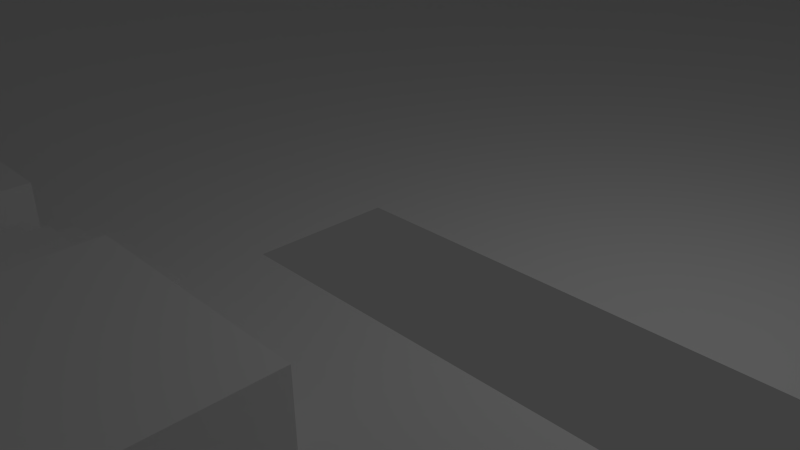 # Source: CourtYard.blend  (saved by Blender 2.69.0; exported with 4.5.12 LTS)
import bpy
from mathutils import Matrix  # noqa: F401  (used for matrix-valued properties, if any)

bpy.ops.wm.read_factory_settings(use_empty=True)
scene = bpy.context.scene
scene.name = 'Scene'

# ---- collections
col_collection_1 = bpy.data.collections.new('Collection 1'); scene.collection.children.link(col_collection_1)

# ---- materials (node trees are filled in below, after node groups)
mat_default_diffuse = bpy.data.materials.new('Default-Diffuse')
mat_default_diffuse.alpha_threshold = 0.0
mat_default_diffuse.use_transparent_shadow = False
mat_default_diffuse.roughness = 0.5
mat_default_diffuse.line_color = (0.0, 0.0, 0.0, 1.0)

# ---- material node trees

# ---- world
world_world = bpy.data.worlds.new('World'); scene.world = world_world
world_world.color = (0.05088, 0.05088, 0.05088)
world_world.use_sun_shadow = False
world_world.sun_shadow_jitter_overblur = 0.0
world_world.cycles.sampling_method = 'MANUAL'
world_world.cycles.sample_map_resolution = 256

# ---- cameras
cam_camera = bpy.data.cameras.new('Camera')
cam_camera.clip_end = 100.0
cam_camera.lens = 35.0
cam_camera.sensor_width = 32.0
cam_camera.sensor_height = 18.0
cam_camera.ortho_scale = 7.314
cam_camera.dof.focus_distance = 0.0
cam_camera.dof.aperture_fstop = 128.0

# ---- lights
light_lamp = bpy.data.lights.new('Lamp', 'POINT')
light_lamp.transmission_factor = 0.0
light_lamp.cutoff_distance = 30.0
light_lamp.energy = 100.0
light_lamp.shadow_buffer_clip_start = 1.001
light_lamp.shadow_soft_size = 0.1
light_lamp.shadow_maximum_resolution = 0.006
light_lamp.use_absolute_resolution = True
light_lamp.cycles.use_multiple_importance_sampling = False

# ---- meshes
me_default_003 = bpy.data.meshes.new('default.003')
me_default_003.from_pydata([(1.0, 0.0, 3.025), (-2.371, 3.258e-07, 7.025), (-2.371, 0.0, 3.025), (-11.0, 0.0, 3.025), (-11.0, 0.0, 7.025), (-9.214, 0.0, -0.9751), (1.0, 0.0, -2.975), (1.0, 0.0, -0.9751), (-9.214, 0.0, 3.025), (-9.214, 0.0, 1.025), (-11.0, 0.0, -2.975), (-9.214, 0.0, -2.975), (-11.0, 3.91e-06, 31.02), (-21.08, 3.91e-06, 31.02), (-21.08, 6.0, 31.02), (-11.0, 6.0, 31.02), (-21.08, 4.547e-13, -2.975), (-21.08, 6.0, -2.975), (-21.08, 6.0, -19.91), (-21.08, -8.033e-07, -19.91), (1.0, 0.0, 1.025), (1.0, -8.033e-07, -19.91), (1.0, 6.0, -19.91)], [], [(7, 6, 11, 5), (3, 8, 9, 5, 11, 10), (3, 4, 1, 2), (17, 16, 19, 18), (4, 3, 10, 16, 13, 12), (15, 12, 13, 14), (14, 13, 16, 17), (9, 8, 0, 20), (19, 16, 6, 21), (18, 19, 21, 22)])
_uv = me_default_003.uv_layers.new(name='UVMap')
_uv.uv.foreach_set('vector', [0.0, 0.0, 0.0, 0.0, 0.0, 0.0, 0.0, 0.0, 0.0, 0.0, 0.0, 0.0, 0.0, 0.0, 0.0, 0.0, 0.0, 0.0, 0.0, 0.0, 0.0, 0.0, 0.0, 0.0, 0.0, 0.0, 0.0, 0.0, 0.0, 0.0, 0.0, 0.0, 0.0, 0.0, 0.0, 0.0, 0.0, 0.0, 0.0, 0.0, 0.0, 0.0, 0.0, 0.0, 0.0, 0.0, 0.0, 0.0, 0.0, 0.0, 0.0, 0.0, 0.0, 0.0, 0.0, 0.0, 0.0, 0.0, 0.0, 0.0, 0.0, 0.0, 0.0, 0.0, 0.0, 0.0, 0.0, 0.0, 0.0, 0.0, 0.0, 0.0, 0.0, 0.0, 0.0, 0.0, 0.0, 0.0, 0.0, 0.0, 0.0, 0.0, 0.0, 0.0, 0.0, 0.0, 0.0, 0.0])
me_default_003.materials.append(mat_default_diffuse)
me_default_003.use_remesh_preserve_volume = False
me_default_003.use_remesh_preserve_attributes = False
me_default_003.use_mirror_vertex_groups = False
me_default_003.update()
me_default = bpy.data.meshes.new('default')
me_default.from_pydata([(45.0, 3.0, 17.02), (45.0, 7.0, 17.02), (37.0, 3.0, 19.02), (43.13, 3.0, 18.87), (37.0, 3.0, 17.02), (37.0, 7.0, 15.02), (37.0, 7.0, 17.02), (37.0, 3.0, 5.025), (37.0, 3.0, 15.02), (39.0, 3.0, 15.02), (37.0, 3.0, 3.025), (29.0, 3.0, -0.9751), (25.0, 3.0, -15.74), (25.0, 0.0, 3.025), (25.0, -1.254e-07, -15.74), (25.0, 3.0, 3.025), (39.0, 1.0, 3.025), (29.0, 7.0, -15.74), (29.0, 7.0, -0.9751), (45.0, 7.0, -0.9751), (45.0, 3.0, 3.025), (45.0, 3.0, 15.02), (45.0, 3.0, 5.025), (45.0, 3.0, -0.9751), (45.0, 7.0, 5.025), (45.0, 7.0, 9.025), (45.0, 3.0, 9.025), (45.0, 7.0, 15.02), (3.0, 1.0, 3.025), (3.0, 1.0, 5.025), (35.25, 1.25, 3.025), (37.0, 1.0, 3.025), (37.0, 1.0, 5.025), (31.0, 1.0, 27.02), (19.0, 0.0, 3.025), (1.0, 1.0, 3.025), (1.0, 0.0, 3.025), (-2.371, 1.0, 3.025), (-2.371, 3.258e-07, 7.025), (-2.371, 1.0, 7.025), (-2.371, 0.0, 3.025), (21.0, 1.0, 3.025), (19.0, 1.0, 5.025), (19.0, 1.0, 3.025), (25.0, 1.0, 5.025), (-11.0, 0.0, 7.025), (30.69, 3.189, 20.72), (19.0, 1.0, 7.025), (25.0, 3.0, 21.02), (25.0, 1.0, 21.02), (27.0, 1.0, 21.02), (27.0, 3.0, 21.02), (27.0, 3.0, 27.02), (31.0, 3.0, 27.02), (31.0, 1.0, 7.025), (31.0, 1.0, 21.02), (35.0, 1.0, 3.025), (31.0, 1.0, 5.025), (33.0, 1.0, 3.025), (37.0, 3.0, 21.02), (25.0, 1.0, 9.025), (25.0, 3.0, 9.025), (27.0, 1.0, 27.02), (37.0, 1.0, 7.025), (1.0, 0.0, -2.975), (1.0, 0.0, -0.9751), (25.0, 1.0, 3.025), (31.0, 1.0, 31.02), (31.0, 3.0, 31.02), (37.0, 1.0, 31.02), (37.0, 3.0, 31.02), (1.0, 0.125, 2.575), (1.0, 0.125, 2.225), (3.0, 0.125, 2.225), (3.0, 0.125, 2.575), (3.0, 0.0, 3.025), (3.0, 0.25, 2.575), (3.0, 0.5, 3.625), (3.0, 0.75, 4.325), (3.0, 0.875, 4.325), (1.0, 0.25, 2.575), (1.0, 0.25, 2.925), (1.0, 0.375, 3.275), (1.0, 0.375, 2.925), (1.0, 0.5, 3.625), (1.0, 0.5, 3.275), (1.0, 0.75, 3.975), (1.0, 0.875, 4.675), (1.0, 0.875, 4.325), (3.0, 0.375, 3.275), (3.0, 0.25, 2.925), (3.0, 0.375, 2.925), (3.0, 0.5, 3.275), (1.0, 0.625, 3.975), (1.0, 0.625, 3.625), (3.0, 0.625, 3.975), (3.0, 0.75, 3.975), (3.0, 0.625, 3.625), (3.0, 0.875, 4.675), (3.0, 1.0, 4.675), (1.0, 0.75, 4.325), (1.0, 1.0, 5.025), (1.0, 1.0, 4.675), (37.0, 1.125, 19.12), (37.25, 1.125, 19.12), (37.0, 1.0, 19.12), (37.25, 1.25, 19.12), (37.5, 1.375, 19.12), (37.75, 1.375, 19.12), (38.0, 1.5, 19.12), (38.25, 1.625, 19.12), (38.5, 1.875, 19.12), (39.0, 2.0, 19.12), (37.25, 1.125, 20.92), (37.5, 1.25, 20.92), (37.0, 1.0, 20.92), (37.0, 1.125, 20.92), (38.25, 1.625, 20.92), (38.25, 1.75, 20.92), (38.75, 2.0, 20.92), (37.25, 1.25, 20.92), (37.5, 1.375, 20.92), (37.75, 1.5, 19.12), (37.75, 1.375, 20.92), (37.5, 1.25, 19.12), (38.0, 1.5, 20.92), (37.75, 1.5, 20.92), (38.0, 1.625, 20.92), (38.25, 1.75, 19.12), (38.0, 1.625, 19.12), (38.5, 1.75, 20.92), (38.5, 1.75, 19.12), (38.75, 1.875, 19.12), (38.75, 2.0, 19.12), (38.75, 1.875, 20.92), (38.5, 1.875, 20.92), (39.0, 2.0, 20.92), (39.0, 2.125, 19.12), (39.0, 2.125, 20.92), (39.5, 2.25, 19.12), (39.75, 2.375, 19.12), (39.75, 2.5, 19.12), (40.0, 2.5, 19.12), (40.0, 2.625, 19.12), (40.5, 2.75, 19.12), (41.0, 3.0, 19.12), (39.25, 2.125, 19.12), (39.25, 2.25, 19.12), (39.5, 2.25, 20.92), (39.25, 2.125, 20.92), (39.75, 2.375, 20.92), (39.5, 2.375, 20.92), (40.25, 2.75, 20.92), (40.75, 2.875, 20.92), (39.25, 2.25, 20.92), (39.5, 2.375, 19.12), (39.75, 2.5, 20.92), (40.25, 2.625, 19.12), (40.25, 2.75, 19.12), (40.25, 2.625, 20.92), (40.0, 2.625, 20.92), (40.0, 2.5, 20.92), (40.5, 2.875, 19.12), (40.5, 2.875, 20.92), (40.75, 2.875, 19.12), (40.5, 2.75, 20.92), (41.0, 3.0, 20.92), (39.0, 3.0, 5.025), (39.0, 3.0, 3.025), (43.28, 3.0, 19.02), (3.0, -1.32e-07, 2.215), (1.0, -1.32e-07, 2.215), (3.0, 0.0, 5.025), (1.0, 0.0, 5.025), (21.0, 1.0, 5.025), (19.0, 0.125, 2.575), (19.0, 0.125, 2.225), (21.0, 0.125, 2.225), (21.0, 0.125, 2.575), (21.0, 0.0, 3.025), (21.0, 0.25, 2.575), (21.0, 0.5, 3.625), (21.0, 0.75, 4.325), (21.0, 0.875, 4.325), (19.0, 0.25, 2.575), (19.0, 0.25, 2.925), (19.0, 0.375, 3.275), (19.0, 0.375, 2.925), (19.0, 0.5, 3.625), (19.0, 0.5, 3.275), (19.0, 0.75, 3.975), (19.0, 0.875, 4.675), (19.0, 0.875, 4.325), (21.0, 0.375, 3.275), (21.0, 0.25, 2.925), (21.0, 0.375, 2.925), (21.0, 0.5, 3.275), (19.0, 0.625, 3.975), (19.0, 0.625, 3.625), (21.0, 0.625, 3.975), (21.0, 0.75, 3.975), (21.0, 0.625, 3.625), (21.0, 0.875, 4.675), (21.0, 1.0, 4.675), (19.0, 0.75, 4.325), (19.0, 1.0, 4.675), (21.0, -1.32e-07, 2.215), (19.0, -1.32e-07, 2.215), (21.0, 0.0, 5.025), (19.0, 0.0, 5.025), (31.0, 3.0, 9.024), (30.69, 3.189, 9.333), (31.0, 1.0, 9.024), (24.83, 1.0, 6.936), (24.94, 1.0, 6.825), (24.94, 1.3, 6.825), (24.83, 1.3, 6.936), (31.08, 1.0, 6.825), (31.2, 1.0, 6.936), (31.2, 1.3, 6.936), (31.08, 1.3, 6.825), (31.2, 1.0, 8.913), (31.08, 1.0, 9.024), (24.83, 1.3, 8.914), (24.94, 1.3, 9.025), (24.94, 1.0, 9.025), (24.83, 1.0, 8.914), (31.08, 1.3, 9.024), (31.2, 1.3, 8.913), (30.69, 3.189, 26.72), (27.31, 3.189, 20.72), (25.31, 3.189, 20.72), (25.31, 3.189, 9.334), (31.0, 3.0, 20.72), (27.31, 3.189, 26.72), (24.9, 1.365, 6.964), (24.97, 1.365, 6.892), (31.06, 1.365, 6.892), (31.13, 1.365, 6.964), (24.97, 1.365, 8.958), (24.9, 1.365, 8.886), (31.13, 1.365, 8.886), (31.06, 1.365, 8.958), (37.0, 1.0, 19.02), (37.0, 1.0, 21.02), (41.0, 3.0, 21.02), (43.28, 3.0, 21.02), (41.0, 3.0, 19.02), (40.75, 3.0, 21.02), (40.75, 3.0, 19.02), (36.73, 0.992, 19.12), (36.73, 0.992, 21.02), (36.73, 0.992, 19.02), (40.75, 3.0, 19.12), (40.75, 3.0, 20.92), (36.73, 0.992, 20.92), (40.76, 2.827, 19.13), (40.76, 2.827, 20.93), (36.74, 0.8194, 19.13), (36.74, 0.8194, 20.93), (43.28, 1.0, 19.02), (43.13, 3.0, 16.49), (37.15, 3.0, 16.49), (37.15, 3.0, 18.87), (43.13, 3.594, 18.87), (43.13, 3.594, 16.49), (37.15, 3.594, 16.49), (37.15, 3.594, 18.87), (43.04, 3.594, 18.79), (43.04, 3.594, 16.57), (37.24, 3.594, 16.57), (37.24, 3.594, 18.79), (43.04, 3.282, 18.79), (43.04, 3.282, 16.57), (37.24, 3.282, 16.57), (37.24, 3.282, 18.79), (43.28, 1.0, 21.02), (37.2, 3.0, 24.04), (43.08, 3.0, 24.04), (37.2, 3.0, 21.23), (43.08, 3.0, 21.23), (43.28, 3.0, 24.24), (37.2, 3.594, 24.04), (43.08, 3.594, 24.04), (37.2, 3.594, 21.23), (43.08, 3.594, 21.23), (37.3, 3.594, 23.94), (42.98, 3.594, 23.94), (42.98, 3.594, 21.33), (37.3, 3.594, 21.33), (37.3, 3.282, 23.94), (42.98, 3.282, 23.94), (42.98, 3.282, 21.33), (37.3, 3.282, 21.33), (43.28, 3.0, 16.49), (45.0, 7.0, 24.24), (45.0, 3.0, 21.02), (45.0, 3.0, 19.02), (45.0, 3.0, 24.24), (45.0, 3.0, 16.49), (37.0, 3.0, 24.24), (37.0, 7.0, 24.24), (37.0, 7.0, 31.02), (31.0, 7.0, 31.02), (31.0, 7.0, 27.02), (27.0, 7.0, 27.02), (33.25, 1.125, 3.025), (33.5, 1.125, 3.025), (33.25, 1.0, 3.025), (33.5, 1.25, 3.025), (33.75, 1.375, 3.025), (34.0, 1.375, 3.025), (34.25, 1.5, 3.025), (34.5, 1.625, 3.025), (34.75, 1.875, 3.025), (35.25, 2.0, 3.025), (33.5, 1.125, 4.925), (33.75, 1.25, 4.925), (33.25, 1.0, 4.925), (33.25, 1.125, 4.925), (34.5, 1.625, 4.925), (34.5, 1.75, 4.925), (35.0, 2.0, 4.925), (33.5, 1.25, 4.925), (33.75, 1.375, 4.925), (34.0, 1.5, 3.025), (34.0, 1.375, 4.925), (33.75, 1.25, 3.025), (34.25, 1.5, 4.925), (34.0, 1.5, 4.925), (34.25, 1.625, 4.925), (34.5, 1.75, 3.025), (34.25, 1.625, 3.025), (34.75, 1.75, 4.925), (34.75, 1.75, 3.025), (35.0, 1.875, 3.025), (35.0, 2.0, 3.025), (35.0, 1.875, 4.925), (34.75, 1.875, 4.925), (35.25, 2.0, 4.925), (35.25, 2.125, 3.025), (35.25, 2.125, 4.925), (35.75, 2.25, 3.025), (36.0, 2.375, 3.025), (36.0, 2.5, 3.025), (36.25, 2.5, 3.025), (36.25, 2.625, 3.025), (36.75, 2.75, 3.025), (35.5, 2.125, 3.025), (35.5, 2.25, 3.025), (35.75, 2.25, 4.925), (35.5, 2.125, 4.925), (36.0, 2.375, 4.925), (35.75, 2.375, 4.925), (36.5, 2.75, 4.925), (37.0, 2.875, 4.925), (35.5, 2.25, 4.925), (35.75, 2.375, 3.025), (36.0, 2.5, 4.925), (36.5, 2.625, 3.025), (36.5, 2.75, 3.025), (36.5, 2.625, 4.925), (36.25, 2.625, 4.925), (36.25, 2.5, 4.925), (36.75, 2.875, 3.025), (36.75, 2.875, 4.925), (37.0, 2.875, 3.025), (36.75, 2.75, 4.925), (32.98, 0.992, 5.025), (37.0, 3.0, 4.925), (32.98, 0.992, 4.925), (37.01, 2.827, 4.928), (32.99, 0.8194, 4.928), (32.98, -1.008, 5.025), (45.0, 7.0, 23.04), (45.0, 3.0, 23.04), (45.0, 3.0, 19.72), (45.0, 7.0, 19.72), (45.0, 5.0, 5.025), (45.0, 5.0, 9.025), (45.0, 5.0, 19.72), (40.75, 1.0, 21.02), (36.73, -1.008, 21.02), (40.75, 1.0, 19.02), (36.73, -1.008, 19.02), (27.0, 1.0, 31.02), (27.0, 7.0, 31.02), (25.0, 1.0, 31.02), (25.0, 7.0, 31.02), (29.0, -8.033e-07, -19.91), (-11.0, 7.0, 31.02), (25.0, 1.0, 6.825), (25.0, 1.0, 7.025), (-11.0, 1.0, 7.025), (45.0, 5.0, 23.04), (-11.0, 3.91e-06, 31.02), (-11.0, 1.0, 31.02), (25.0, -8.033e-07, -19.91), (29.0, -1.254e-07, -15.74), (29.0, 3.0, -15.74), (29.0, 6.0, -15.74), (29.0, 6.0, -19.91), (1.0, 0.0, 1.025), (1.0, -8.033e-07, -19.91), (25.0, 5.667e-15, -2.975), (1.0, 6.0, -19.91), (25.0, 6.0, -19.91)], [], [(9, 8, 5, 27, 21), (38, 39, 37, 40), (82, 83, 81), (84, 85, 82), (150, 151, 148), (32, 7, 167), (21, 26, 22, 20, 168, 167, 9), (18, 11, 23, 19), (24, 19, 23, 20, 22), (35, 101, 36), (40, 37, 35, 36), (37, 39, 101, 35), (52, 51, 50, 62), (53, 52, 62, 33), (53, 33, 212, 210), (240, 239, 242, 241, 238, 237, 236, 235), (46, 230, 234, 229), (4, 6, 5, 8), (69, 70, 59, 244), (67, 33, 53, 68), (80, 76, 74, 71), (73, 72, 71, 74), (76, 80, 81, 90), (81, 80, 71), (171, 71, 72), (93, 94, 84), (100, 86, 93), (87, 88, 100), (101, 102, 87), (85, 92, 89, 82), (92, 85, 84, 77), (91, 83, 82, 89), (94, 97, 77, 84), (86, 96, 95, 93), (96, 86, 100, 78), (97, 94, 93, 95), (88, 79, 78, 100), (102, 99, 98, 87), (99, 102, 101, 29), (79, 88, 87, 98), (113, 103, 116), (113, 104, 103), (105, 116, 103), (105, 115, 116), (133, 112, 132), (111, 132, 131), (128, 131, 110), (129, 110, 109), (122, 109, 108), (107, 108, 124), (106, 124, 104), (104, 105, 103), (104, 120, 106), (104, 113, 120), (114, 120, 113), (115, 113, 116), (123, 121, 114), (125, 126, 123), (117, 127, 125), (130, 118, 117), (134, 135, 130), (136, 119, 134), (114, 106, 120), (114, 124, 106), (123, 107, 121), (123, 108, 107), (108, 126, 122), (108, 123, 126), (124, 121, 107), (124, 114, 121), (125, 122, 126), (125, 109, 122), (117, 129, 127), (117, 110, 129), (110, 118, 128), (110, 117, 118), (109, 127, 129), (109, 125, 127), (130, 128, 118), (130, 131, 128), (134, 111, 135), (134, 132, 111), (132, 119, 133), (132, 134, 119), (131, 135, 111), (131, 130, 135), (136, 133, 119), (136, 112, 133), (149, 137, 138), (149, 146, 137), (112, 138, 137), (112, 136, 138), (146, 154, 147), (146, 149, 154), (148, 154, 149), (136, 149, 138), (161, 156, 150), (159, 160, 161), (165, 152, 159), (153, 163, 165), (148, 147, 154), (148, 139, 147), (150, 155, 151), (150, 140, 155), (140, 156, 141), (140, 150, 156), (139, 151, 155), (139, 148, 151), (161, 141, 156), (161, 142, 141), (159, 143, 160), (159, 157, 143), (157, 152, 158), (157, 159, 152), (142, 160, 143), (142, 161, 160), (165, 158, 152), (165, 144, 158), (153, 162, 163), (153, 164, 162), (144, 163, 162), (144, 165, 163), (29, 42, 43, 28), (72, 73, 170, 171), (83, 91, 90, 81), (73, 74, 170), (76, 90, 74), (91, 89, 90), (92, 77, 89), (97, 95, 77), (96, 78, 95), (79, 98, 78), (99, 29, 98), (101, 29, 172, 173), (101, 171, 173), (172, 170, 29), (186, 187, 185), (188, 189, 186), (184, 180, 178, 175), (177, 176, 175, 178), (180, 184, 185, 194), (185, 184, 175), (207, 175, 176), (197, 198, 188), (204, 190, 197), (191, 192, 204), (189, 196, 193, 186), (196, 189, 188, 181), (195, 187, 186, 193), (198, 201, 181, 188), (190, 200, 199, 197), (200, 190, 204, 182), (201, 198, 197, 199), (192, 183, 182, 204), (205, 203, 202, 191), (183, 192, 191, 202), (176, 177, 206, 207), (187, 195, 194, 185), (177, 178, 206), (180, 194, 178), (195, 193, 194), (196, 181, 193), (201, 199, 181), (200, 182, 199), (183, 202, 182), (203, 174, 202), (208, 206, 174), (226, 223, 216, 213), (225, 222, 227, 224), (46, 211, 232, 231, 230), (228, 221, 218, 219), (213, 216, 215, 214), (219, 218, 217, 220), (223, 226, 225, 224), (227, 222, 221, 228), (214, 215, 220, 217, 391), (212, 60, 61, 210), (230, 231, 48, 51), (231, 232, 61, 48), (234, 230, 51, 52), (46, 229, 53, 233), (229, 234, 52, 53), (235, 236, 215, 216), (237, 238, 219, 220), (239, 240, 223, 224), (241, 242, 227, 228), (236, 237, 220, 215), (240, 235, 216, 223), (242, 239, 224, 227), (238, 241, 228, 219), (112, 137, 146), (147, 139, 146), (155, 140, 139), (141, 142, 140), (143, 157, 142), (158, 144, 157), (162, 164, 144), (66, 13, 179, 41), (51, 48, 49, 50), (55, 33, 67, 69, 244), (41, 174, 44, 66), (34, 75, 28, 43), (29, 28, 75), (75, 36, 173, 172), (42, 205, 191), (203, 205, 42, 174), (179, 34, 209, 208), (42, 207, 209), (41, 179, 174), (34, 43, 42), (48, 61, 60, 49), (211, 46, 233, 210), (232, 211, 210, 61), (63, 54, 212, 55, 244, 243), (255, 254, 257, 259), (4, 0, 1, 6), (263, 3, 264, 267), (263, 262, 4, 2), (271, 268, 272, 275), (262, 263, 267, 266), (3, 261, 265, 264), (269, 268, 264, 265), (271, 270, 266, 267), (268, 271, 267, 264), (273, 274, 275, 272), (270, 271, 275, 274), (268, 269, 273, 272), (280, 279, 284, 285), (288, 289, 293, 292), (279, 277, 282, 284), (278, 280, 285, 283), (277, 278, 283, 282), (287, 286, 282, 283), (288, 287, 283, 285), (286, 289, 284, 282), (289, 288, 285, 284), (292, 293, 290, 291), (289, 286, 290, 293), (287, 288, 292, 291), (286, 287, 291, 290), (67, 68, 70, 69), (166, 254, 153), (164, 254, 253), (164, 153, 254), (166, 253, 254), (166, 145, 253), (145, 166, 246, 169), (253, 145, 164), (246, 166, 245), (145, 169, 247), (145, 247, 249, 253), (245, 166, 254, 248), (253, 249, 252, 250), (248, 254, 255, 251), (253, 250, 258, 256), (169, 2, 243, 260), (261, 3, 169, 294), (3, 263, 2, 169), (278, 277, 300, 281), (277, 279, 59, 300), (298, 295, 374, 375), (294, 169, 297, 299), (169, 246, 296, 297), (244, 59, 246, 276), (280, 278, 281, 246), (279, 280, 246, 59), (246, 281, 298, 296), (295, 298, 300, 301), (301, 300, 70, 302), (302, 70, 68, 303), (303, 68, 53, 304), (304, 53, 52, 305), (63, 243, 2, 4, 8, 7, 32), (15, 66, 58, 56, 31, 16, 168, 10), (352, 353, 350), (316, 306, 319), (316, 307, 306), (308, 319, 306), (308, 318, 319), (336, 315, 335), (314, 335, 334), (331, 334, 313), (332, 313, 312), (325, 312, 311), (310, 311, 327), (309, 327, 307), (307, 308, 306), (307, 323, 309), (307, 316, 323), (317, 323, 316), (318, 316, 319), (326, 324, 317), (328, 329, 326), (320, 330, 328), (333, 321, 320), (337, 338, 333), (339, 322, 337), (317, 309, 323), (317, 327, 309), (326, 310, 324), (326, 311, 310), (311, 329, 325), (311, 326, 329), (327, 324, 310), (327, 317, 324), (328, 325, 329), (328, 312, 325), (320, 332, 330), (320, 313, 332), (313, 321, 331), (313, 320, 321), (312, 330, 332), (312, 328, 330), (333, 331, 321), (333, 334, 331), (337, 314, 338), (337, 335, 314), (335, 322, 336), (335, 337, 322), (334, 338, 314), (334, 333, 338), (339, 336, 322), (339, 315, 336), (351, 340, 341), (351, 348, 340), (315, 341, 340), (315, 339, 341), (348, 356, 349), (348, 351, 356), (350, 356, 351), (339, 351, 341), (363, 358, 352), (361, 362, 363), (367, 354, 361), (355, 365, 367), (350, 349, 356), (350, 342, 349), (352, 357, 353), (352, 343, 357), (343, 358, 344), (343, 352, 358), (342, 353, 357), (342, 350, 353), (363, 344, 358), (363, 345, 344), (361, 346, 362), (361, 359, 346), (359, 354, 360), (345, 362, 346), (345, 363, 362), (367, 360, 354), (367, 347, 360), (355, 364, 365), (355, 366, 364), (347, 365, 364), (347, 367, 365), (315, 340, 348), (349, 342, 348), (357, 343, 342), (344, 345, 343), (346, 359, 345), (360, 347, 359), (364, 366, 347), (370, 369, 371, 372), (366, 355, 369), (361, 354, 359), (7, 8, 9, 167), (7, 167, 168, 10), (1, 0, 376, 377), (22, 26, 379, 378), (44, 57, 54, 63, 32, 56, 58, 66), (248, 251, 382, 381), (252, 249, 383, 384), (305, 52, 385, 386), (62, 52, 385), (386, 385, 387, 388), (49, 387, 385, 50), (18, 17, 399, 11), (25, 26, 21, 27), (392, 54, 57, 44, 174, 42, 47), (366, 369, 10), (7, 369, 370, 368), (7, 368, 373, 32), (375, 394, 380, 376), (39, 47, 42, 29, 101), (39, 38, 45, 393), (393, 45, 395, 396), (14, 398, 389, 397), (14, 12, 399, 398), (388, 387, 396, 390), (396, 387, 392, 393), (11, 399, 12, 15, 10, 168, 20, 23), (401, 389, 398, 400), (66, 15, 12, 14, 404, 13), (34, 179, 13, 404, 64, 65, 402, 36, 75), (389, 401, 406, 397), (403, 64, 404, 397), (405, 403, 397, 406)])
_uv = me_default.uv_layers.new(name='UVMap')
_uv.uv.foreach_set('vector', [0.0, 0.0, 0.0, 0.0, 0.0, 0.0, 0.0, 0.0, 0.0, 0.0, 0.0, 0.0, 0.0, 0.0, 0.0, 0.0, 0.0, 0.0, 0.0, 0.0, 0.0, 0.0, 0.0, 0.0, 0.0, 0.0, 0.0, 0.0, 0.0, 0.0, 0.0, 0.0, 0.0, 0.0, 0.0, 0.0, 0.0, 0.0, 0.0, 0.0, 0.0, 0.0, 0.0, 0.0, 0.0, 0.0, 0.0, 0.0, 0.0, 0.0, 0.0, 0.0, 0.0, 0.0, 0.0, 0.0, 0.0, 0.0, 0.0, 0.0, 0.0, 0.0, 0.0, 0.0, 0.0, 0.0, 0.0, 0.0, 0.0, 0.0, 0.0, 0.0, 0.0, 0.0, 0.0, 0.0, 0.0, 0.0, 0.0, 0.0, 0.0, 0.0, 0.0, 0.0, 0.0, 0.0, 0.0, 0.0, 0.0, 0.0, 0.0, 0.0, 0.0, 0.0, 0.0, 0.0, 0.0, 0.0, 0.0, 0.0, 0.0, 0.0, 0.0, 0.0, 0.0, 0.0, 0.0, 0.0, 0.0, 0.0, 0.0, 0.0, 0.0, 0.0, 0.0, 0.0, 0.0, 0.0, 0.0, 0.0, 0.0, 0.0, 0.0, 0.0, 0.0, 0.0, 0.0, 0.0, 0.0, 0.0, 0.0, 0.0, 0.0, 0.0, 0.0, 0.0, 0.0, 0.0, 0.0, 0.0, 0.0, 0.0, 0.0, 0.0, 0.0, 0.0, 0.0, 0.0, 0.0, 0.0, 0.0, 0.0, 0.0, 0.0, 0.0, 0.0, 0.0, 0.0, 0.0, 0.0, 0.0, 0.0, 0.0, 0.0, 0.0, 0.0, 0.0, 0.0, 0.0, 0.0, 0.0, 0.0, 0.0, 0.0, 0.0, 0.0, 0.0, 0.0, 0.0, 0.0, 0.0, 0.0, 0.0, 0.0, 0.0, 0.0, 0.0, 0.0, 0.0, 0.0, 0.0, 0.0, 0.0, 0.0, 0.0, 0.0, 0.0, 0.0, 0.0, 0.0, 0.0, 0.0, 0.0, 0.0, 0.0, 0.0, 0.0, 0.0, 0.0, 0.0, 0.0, 0.0, 0.0, 0.0, 0.0, 0.0, 0.0, 0.0, 0.0, 0.0, 0.0, 0.0, 0.0, 0.0, 0.0, 0.0, 0.0, 0.0, 0.0, 0.0, 0.0, 0.0, 0.0, 0.0, 0.0, 0.0, 0.0, 0.0, 0.0, 0.0, 0.0, 0.0, 0.0, 0.0, 0.0, 0.0, 0.0, 0.0, 0.0, 0.0, 0.0, 0.0, 0.0, 0.0, 0.0, 0.0, 0.0, 0.0, 0.0, 0.0, 0.0, 0.0, 0.0, 0.0, 0.0, 0.0, 0.0, 0.0, 0.0, 0.0, 0.0, 0.0, 0.0, 0.0, 0.0, 0.0, 0.0, 0.0, 0.0, 0.0, 0.0, 0.0, 0.0, 0.0, 0.0, 0.0, 0.0, 0.0, 0.0, 0.0, 0.0, 0.0, 0.0, 0.0, 0.0, 0.0, 0.0, 0.0, 0.0, 0.0, 0.0, 0.0, 0.0, 0.0, 0.0, 0.0, 0.0, 0.0, 0.0, 0.0, 0.0, 0.0, 0.0, 0.0, 0.0, 0.0, 0.0, 0.0, 0.0, 0.0, 0.0, 0.0, 0.0, 0.0, 0.0, 0.0, 0.0, 0.0, 0.0, 0.0, 0.0, 0.0, 0.0, 0.0, 0.0, 0.0, 0.0, 0.0, 0.0, 0.0, 0.0, 0.0, 0.0, 0.0, 0.0, 0.0, 0.0, 0.0, 0.0, 0.0, 0.0, 0.0, 0.0, 0.0, 0.0, 0.0, 0.0, 0.0, 0.0, 0.0, 0.0, 0.0, 0.0, 0.0, 0.0, 0.0, 0.0, 0.0, 0.0, 0.0, 0.0, 0.0, 0.0, 0.0, 0.0, 0.0, 0.0, 0.0, 0.0, 0.0, 0.0, 0.0, 0.0, 0.0, 0.0, 0.0, 0.0, 0.0, 0.0, 0.0, 0.0, 0.0, 0.0, 0.0, 0.0, 0.0, 0.0, 0.0, 0.0, 0.0, 0.0, 0.0, 0.0, 0.0, 0.0, 0.0, 0.0, 0.0, 0.0, 0.0, 0.0, 0.0, 0.0, 0.0, 0.0, 0.0, 0.0, 0.0, 0.0, 0.0, 0.0, 0.0, 0.0, 0.0, 0.0, 0.0, 0.0, 0.0, 0.0, 0.0, 0.0, 0.0, 0.0, 0.0, 0.0, 0.0, 0.0, 0.0, 0.0, 0.0, 0.0, 0.0, 0.0, 0.0, 0.0, 0.0, 0.0, 0.0, 0.0, 0.0, 0.0, 0.0, 0.0, 0.0, 0.0, 0.0, 0.0, 0.0, 0.0, 0.0, 0.0, 0.0, 0.0, 0.0, 0.0, 0.0, 0.0, 0.0, 0.0, 0.0, 0.0, 0.0, 0.0, 0.0, 0.0, 0.0, 0.0, 0.0, 0.0, 0.0, 0.0, 0.0, 0.0, 0.0, 0.0, 0.0, 0.0, 0.0, 0.0, 0.0, 0.0, 0.0, 0.0, 0.0, 0.0, 0.0, 0.0, 0.0, 0.0, 0.0, 0.0, 0.0, 0.0, 0.0, 0.0, 0.0, 0.0, 0.0, 0.0, 0.0, 0.0, 0.0, 0.0, 0.0, 0.0, 0.0, 0.0, 0.0, 0.0, 0.0, 0.0, 0.0, 0.0, 0.0, 0.0, 0.0, 0.0, 0.0, 0.0, 0.0, 0.0, 0.0, 0.0, 0.0, 0.0, 0.0, 0.0, 0.0, 0.0, 0.0, 0.0, 0.0, 0.0, 0.0, 0.0, 0.0, 0.0, 0.0, 0.0, 0.0, 0.0, 0.0, 0.0, 0.0, 0.0, 0.0, 0.0, 0.0, 0.0, 0.0, 0.0, 0.0, 0.0, 0.0, 0.0, 0.0, 0.0, 0.0, 0.0, 0.0, 0.0, 0.0, 0.0, 0.0, 0.0, 0.0, 0.0, 0.0, 0.0, 0.0, 0.0, 0.0, 0.0, 0.0, 0.0, 0.0, 0.0, 0.0, 0.0, 0.0, 0.0, 0.0, 0.0, 0.0, 0.0, 0.0, 0.0, 0.0, 0.0, 0.0, 0.0, 0.0, 0.0, 0.0, 0.0, 0.0, 0.0, 0.0, 0.0, 0.0, 0.0, 0.0, 0.0, 0.0, 0.0, 0.0, 0.0, 0.0, 0.0, 0.0, 0.0, 0.0, 0.0, 0.0, 0.0, 0.0, 0.0, 0.0, 0.0, 0.0, 0.0, 0.0, 0.0, 0.0, 0.0, 0.0, 0.0, 0.0, 0.0, 0.0, 0.0, 0.0, 0.0, 0.0, 0.0, 0.0, 0.0, 0.0, 0.0, 0.0, 0.0, 0.0, 0.0, 0.0, 0.0, 0.0, 0.0, 0.0, 0.0, 0.0, 0.0, 0.0, 0.0, 0.0, 0.0, 0.0, 0.0, 0.0, 0.0, 0.0, 0.0, 0.0, 0.0, 0.0, 0.0, 0.0, 0.0, 0.0, 0.0, 0.0, 0.0, 0.0, 0.0, 0.0, 0.0, 0.0, 0.0, 0.0, 0.0, 0.0, 0.0, 0.0, 0.0, 0.0, 0.0, 0.0, 0.0, 0.0, 0.0, 0.0, 0.0, 0.0, 0.0, 0.0, 0.0, 0.0, 0.0, 0.0, 0.0, 0.0, 0.0, 0.0, 0.0, 0.0, 0.0, 0.0, 0.0, 0.0, 0.0, 0.0, 0.0, 0.0, 0.0, 0.0, 0.0, 0.0, 0.0, 0.0, 0.0, 0.0, 0.0, 0.0, 0.0, 0.0, 0.0, 0.0, 0.0, 0.0, 0.0, 0.0, 0.0, 0.0, 0.0, 0.0, 0.0, 0.0, 0.0, 0.0, 0.0, 0.0, 0.0, 0.0, 0.0, 0.0, 0.0, 0.0, 0.0, 0.0, 0.0, 0.0, 0.0, 0.0, 0.0, 0.0, 0.0, 0.0, 0.0, 0.0, 0.0, 0.0, 0.0, 0.0, 0.0, 0.0, 0.0, 0.0, 0.0, 0.0, 0.0, 0.0, 0.0, 0.0, 0.0, 0.0, 0.0, 0.0, 0.0, 0.0, 0.0, 0.0, 0.0, 0.0, 0.0, 0.0, 0.0, 0.0, 0.0, 0.0, 0.0, 0.0, 0.0, 0.0, 0.0, 0.0, 0.0, 0.0, 0.0, 0.0, 0.0, 0.0, 0.0, 0.0, 0.0, 0.0, 0.0, 0.0, 0.0, 0.0, 0.0, 0.0, 0.0, 0.0, 0.0, 0.0, 0.0, 0.0, 0.0, 0.0, 0.0, 0.0, 0.0, 0.0, 0.0, 0.0, 0.0, 0.0, 0.0, 0.0, 0.0, 0.0, 0.0, 0.0, 0.0, 0.0, 0.0, 0.0, 0.0, 0.0, 0.0, 0.0, 0.0, 0.0, 0.0, 0.0, 0.0, 0.0, 0.0, 0.0, 0.0, 0.0, 0.0, 0.0, 0.0, 0.0, 0.0, 0.0, 0.0, 0.0, 0.0, 0.0, 0.0, 0.0, 0.0, 0.0, 0.0, 0.0, 0.0, 0.0, 0.0, 0.0, 0.0, 0.0, 0.0, 0.0, 0.0, 0.0, 0.0, 0.0, 0.0, 0.0, 0.0, 0.0, 0.0, 0.0, 0.0, 0.0, 0.0, 0.0, 0.0, 0.0, 0.0, 0.0, 0.0, 0.0, 0.0, 0.0, 0.0, 0.0, 0.0, 0.0, 0.0, 0.0, 0.0, 0.0, 0.0, 0.0, 0.0, 0.0, 0.0, 0.0, 0.0, 0.0, 0.0, 0.0, 0.0, 0.0, 0.0, 0.0, 0.0, 0.0, 0.0, 0.0, 0.0, 0.0, 0.0, 0.0, 0.0, 0.0, 0.0, 0.0, 0.0, 0.0, 0.0, 0.0, 0.0, 0.0, 0.0, 0.0, 0.0, 0.0, 0.0, 0.0, 0.0, 0.0, 0.0, 0.0, 0.0, 0.0, 0.0, 0.0, 0.0, 0.0, 0.0, 0.0, 0.0, 0.0, 0.0, 0.0, 0.0, 0.0, 0.0, 0.0, 0.0, 0.0, 0.0, 0.0, 0.0, 0.0, 0.0, 0.0, 0.0, 0.0, 0.0, 0.0, 0.0, 0.0, 0.0, 0.0, 0.0, 0.0, 0.0, 0.0, 0.0, 0.0, 0.0, 0.0, 0.0, 0.0, 0.0, 0.0, 0.0, 0.0, 0.0, 0.0, 0.0, 0.0, 0.0, 0.0, 0.0, 0.0, 0.0, 0.0, 0.0, 0.0, 0.0, 0.0, 0.0, 0.0, 0.0, 0.0, 0.0, 0.0, 0.0, 0.0, 0.0, 0.0, 0.0, 0.0, 0.0, 0.0, 0.0, 0.0, 0.0, 0.0, 0.0, 0.0, 0.0, 0.0, 0.0, 0.0, 0.0, 0.0, 0.0, 0.0, 0.0, 0.0, 0.0, 0.0, 0.0, 0.0, 0.0, 0.0, 0.0, 0.0, 0.0, 0.0, 0.0, 0.0, 0.0, 0.0, 0.0, 0.0, 0.0, 0.0, 0.0, 0.0, 0.0, 0.0, 0.0, 0.0, 0.0, 0.0, 0.0, 0.0, 0.0, 0.0, 0.0, 0.0, 0.0, 0.0, 0.0, 0.0, 0.0, 0.0, 0.0, 0.0, 0.0, 0.0, 0.0, 0.0, 0.0, 0.0, 0.0, 0.0, 0.0, 0.0, 0.0, 0.0, 0.0, 0.0, 0.0, 0.0, 0.0, 0.0, 0.0, 0.0, 0.0, 0.0, 0.0, 0.0, 0.0, 0.0, 0.0, 0.0, 0.0, 0.0, 0.0, 0.0, 0.0, 0.0, 0.0, 0.0, 0.0, 0.0, 0.0, 0.0, 0.0, 0.0, 0.0, 0.0, 0.0, 0.0, 0.0, 0.0, 0.0, 0.0, 0.0, 0.0, 0.0, 0.0, 0.0, 0.0, 0.0, 0.0, 0.0, 0.0, 0.0, 0.0, 0.0, 0.0, 0.0, 0.0, 0.0, 0.0, 0.0, 0.0, 0.0, 0.0, 0.0, 0.0, 0.0, 0.0, 0.0, 0.0, 0.0, 0.0, 0.0, 0.0, 0.0, 0.0, 0.0, 0.0, 0.0, 0.0, 0.0, 0.0, 0.0, 0.0, 0.0, 0.0, 0.0, 0.0, 0.0, 0.0, 0.0, 0.0, 0.0, 0.0, 0.0, 0.0, 0.0, 0.0, 0.0, 0.0, 0.0, 0.0, 0.0, 0.0, 0.0, 0.0, 0.0, 0.0, 0.0, 0.0, 0.0, 0.0, 0.0, 0.0, 0.0, 0.0, 0.0, 0.0, 0.0, 0.0, 0.0, 0.0, 0.0, 0.0, 0.0, 0.0, 0.0, 0.0, 0.0, 0.0, 0.0, 0.0, 0.0, 0.0, 0.0, 0.0, 0.0, 0.0, 0.0, 0.0, 0.0, 0.0, 0.0, 0.0, 0.0, 0.0, 0.0, 0.0, 0.0, 0.0, 0.0, 0.0, 0.0, 0.0, 0.0, 0.0, 0.0, 0.0, 0.0, 0.0, 0.0, 0.0, 0.0, 0.0, 0.0, 0.0, 0.0, 0.0, 0.0, 0.0, 0.0, 0.0, 0.0, 0.0, 0.0, 0.0, 0.0, 0.0, 0.0, 0.0, 0.0, 0.0, 0.0, 0.0, 0.0, 0.0, 0.0, 0.0, 0.0, 0.0, 0.0, 0.0, 0.0, 0.0, 0.0, 0.0, 0.0, 0.0, 0.0, 0.0, 0.0, 0.0, 0.0, 0.0, 0.0, 0.0, 0.0, 0.0, 0.0, 0.0, 0.0, 0.0, 0.0, 0.0, 0.0, 0.0, 0.0, 0.0, 0.0, 0.0, 0.0, 0.0, 0.0, 0.0, 0.0, 0.0, 0.0, 0.0, 0.0, 0.0, 0.0, 0.0, 0.0, 0.0, 0.0, 0.0, 0.0, 0.0, 0.0, 0.0, 0.0, 0.0, 0.0, 0.0, 0.0, 0.0, 0.0, 0.0, 0.0, 0.0, 0.0, 0.0, 0.0, 0.0, 0.0, 0.0, 0.0, 0.0, 0.0, 0.0, 0.0, 0.0, 0.0, 0.0, 0.0, 0.0, 0.0, 0.0, 0.0, 0.0, 0.0, 0.0, 0.0, 0.0, 0.0, 0.0, 0.0, 0.0, 0.0, 0.0, 0.0, 0.0, 0.0, 0.0, 0.0, 0.0, 0.0, 0.0, 0.0, 0.0, 0.0, 0.0, 0.0, 0.0, 0.0, 0.0, 0.0, 0.0, 0.0, 0.0, 0.0, 0.0, 0.0, 0.0, 0.0, 0.0, 0.0, 0.0, 0.0, 0.0, 0.0, 0.0, 0.0, 0.0, 0.0, 0.0, 0.0, 0.0, 0.0, 0.0, 0.0, 0.0, 0.0, 0.0, 0.0, 0.0, 0.0, 0.0, 0.0, 0.0, 0.0, 0.0, 0.0, 0.0, 0.0, 0.0, 0.0, 0.0, 0.0, 0.0, 0.0, 0.0, 0.0, 0.0, 0.0, 0.0, 0.0, 0.0, 0.0, 0.0, 0.0, 0.0, 0.0, 0.0, 0.0, 0.0, 0.0, 0.0, 0.0, 0.0, 0.0, 0.0, 0.0, 0.0, 0.0, 0.0, 0.0, 0.0, 0.0, 0.0, 0.0, 0.0, 0.0, 0.0, 0.0, 0.0, 0.0, 0.0, 0.0, 0.0, 0.0, 0.0, 0.0, 0.0, 0.0, 0.0, 0.0, 0.0, 0.0, 0.0, 0.0, 0.0, 0.0, 0.0, 0.0, 0.0, 0.0, 0.0, 0.0, 0.0, 0.0, 0.0, 0.0, 0.0, 0.0, 0.0, 0.0, 0.0, 0.0, 0.0, 0.0, 0.0, 0.0, 0.0, 0.0, 0.0, 0.0, 0.0, 0.0, 0.0, 0.0, 0.0, 0.0, 0.0, 0.0, 0.0, 0.0, 0.0, 0.0, 0.0, 0.0, 0.0, 0.0, 0.0, 0.0, 0.0, 0.0, 0.0, 0.0, 0.0, 0.0, 0.0, 0.0, 0.0, 0.0, 0.0, 0.0, 0.0, 0.0, 0.0, 0.0, 0.0, 0.0, 0.0, 0.0, 0.0, 0.0, 0.0, 0.0, 0.0, 0.0, 0.0, 0.0, 0.0, 0.0, 0.0, 0.0, 0.0, 0.0, 0.0, 0.0, 0.0, 0.0, 0.0, 0.0, 0.0, 0.0, 0.0, 0.0, 0.0, 0.0, 0.0, 0.0, 0.0, 0.0, 0.0, 0.0, 0.0, 0.0, 0.0, 0.0, 0.0, 0.0, 0.0, 0.0, 0.0, 0.0, 0.0, 0.0, 0.0, 0.0, 0.0, 0.0, 0.0, 0.0, 0.0, 0.0, 0.0, 0.0, 0.0, 0.0, 0.0, 0.0, 0.0, 0.0, 0.0, 0.0, 0.0, 0.0, 0.0, 0.0, 0.0, 0.0, 0.0, 0.0, 0.0, 0.0, 0.0, 0.0, 0.0, 0.0, 0.0, 0.0, 0.0, 0.0, 0.0, 0.0, 0.0, 0.0, 0.0, 0.0, 0.0, 0.0, 0.0, 0.0, 0.0, 0.0, 0.0, 0.0, 0.0, 0.0, 0.0, 0.0, 0.0, 0.0, 0.0, 0.0, 0.0, 0.0, 0.0, 0.0, 0.0, 0.0, 0.0, 0.0, 0.0, 0.0, 0.0, 0.0, 0.0, 0.0, 0.0, 0.0, 0.0, 0.0, 0.0, 0.0, 0.0, 0.0, 0.0, 0.0, 0.0, 0.0, 0.0, 0.0, 0.0, 0.0, 0.0, 0.0, 0.0, 0.0, 0.0, 0.0, 0.0, 0.0, 0.0, 0.0, 0.0, 0.0, 0.0, 0.0, 0.0, 0.0, 0.0, 0.0, 0.0, 0.0, 0.0, 0.0, 0.0, 0.0, 0.0, 0.0, 0.0, 0.0, 0.0, 0.0, 0.0, 0.0, 0.0, 0.0, 0.0, 0.0, 0.0, 0.0, 0.0, 0.0, 0.0, 0.0, 0.0, 0.0, 0.0, 0.0, 0.0, 0.0, 0.0, 0.0, 0.0, 0.0, 0.0, 0.0, 0.0, 0.0, 0.0, 0.0, 0.0, 0.0, 0.0, 0.0, 0.0, 0.0, 0.0, 0.0, 0.0, 0.0, 0.0, 0.0, 0.0, 0.0, 0.0, 0.0, 0.0, 0.0, 0.0, 0.0, 0.0, 0.0, 0.0, 0.0, 0.0, 0.0, 0.0, 0.0, 0.0, 0.0, 0.0, 0.0, 0.0, 0.0, 0.0, 0.0, 0.0, 0.0, 0.0, 0.0, 0.0, 0.0, 0.0, 0.0, 0.0, 0.0, 0.0, 0.0, 0.0, 0.0, 0.0, 0.0, 0.0, 0.0, 0.0, 0.0, 0.0, 0.0, 0.0, 0.0, 0.0, 0.0, 0.0, 0.0, 0.0, 0.0, 0.0, 0.0, 0.0, 0.0, 0.0, 0.0, 0.0, 0.0, 0.0, 0.0, 0.0, 0.0, 0.0, 0.0, 0.0, 0.0, 0.0, 0.0, 0.0, 0.0, 0.0, 0.0, 0.0, 0.0, 0.0, 0.0, 0.0, 0.0, 0.0, 0.0, 0.0, 0.0, 0.0, 0.0, 0.0, 0.0, 0.0, 0.0, 0.0, 0.0, 0.0, 0.0, 0.0, 0.0, 0.0, 0.0, 0.0, 0.0, 0.0, 0.0, 0.0, 0.0, 0.0, 0.0, 0.0, 0.0, 0.0, 0.0, 0.0, 0.0, 0.0, 0.0, 0.0, 0.0, 0.0, 0.0, 0.0, 0.0, 0.0, 0.0, 0.0, 0.0, 0.0, 0.0, 0.0, 0.0, 0.0, 0.0, 0.0, 0.0, 0.0, 0.0, 0.0, 0.0, 0.0, 0.0, 0.0, 0.0, 0.0, 0.0, 0.0, 0.0, 0.0, 0.0, 0.0, 0.0, 0.0, 0.0, 0.0, 0.0, 0.0, 0.0, 0.0, 0.0, 0.0, 0.0, 0.0, 0.0, 0.0, 0.0, 0.0, 0.0, 0.0, 0.0, 0.0, 0.0, 0.0, 0.0, 0.0, 0.0, 0.0, 0.0, 0.0, 0.0, 0.0, 0.0, 0.0, 0.0, 0.0, 0.0, 0.0, 0.0, 0.0, 0.0, 0.0, 0.0, 0.0, 0.0, 0.0, 0.0, 0.0, 0.0, 0.0, 0.0, 0.0, 0.0, 0.0, 0.0, 0.0, 0.0, 0.0, 0.0, 0.0, 0.0, 0.0, 0.0, 0.0, 0.0, 0.0, 0.0, 0.0, 0.0, 0.0, 0.0, 0.0, 0.0, 0.0, 0.0, 0.0, 0.0, 0.0, 0.0, 0.0, 0.0, 0.0, 0.0, 0.0, 0.0, 0.0, 0.0, 0.0, 0.0, 0.0, 0.0, 0.0, 0.0, 0.0, 0.0, 0.0, 0.0, 0.0, 0.0, 0.0, 0.0, 0.0, 0.0, 0.0, 0.0, 0.0, 0.0, 0.0, 0.0, 0.0, 0.0, 0.0, 0.0, 0.0, 0.0, 0.0, 0.0, 0.0, 0.0, 0.0, 0.0, 0.0, 0.0, 0.0, 0.0, 0.0, 0.0, 0.0, 0.0, 0.0, 0.0, 0.0, 0.0, 0.0, 0.0, 0.0, 0.0, 0.0, 0.0, 0.0, 0.0, 0.0, 0.0, 0.0, 0.0, 0.0, 0.0, 0.0, 0.0, 0.0, 0.0, 0.0, 0.0, 0.0, 0.0, 0.0, 0.0, 0.0, 0.0, 0.0, 0.0, 0.0, 0.0, 0.0, 0.0, 0.0, 0.0, 0.0, 0.0, 0.0, 0.0, 0.0, 0.0, 0.0, 0.0, 0.0, 0.0, 0.0, 0.0, 0.0, 0.0, 0.0, 0.0, 0.0, 0.0, 0.0, 0.0, 0.0, 0.0, 0.0, 0.0, 0.0, 0.0, 0.0, 0.0, 0.0, 0.0, 0.0, 0.0, 0.0, 0.0, 0.0, 0.0, 0.0, 0.0, 0.0, 0.0, 0.0, 0.0, 0.0, 0.0, 0.0, 0.0, 0.0, 0.0, 0.0, 0.0, 0.0, 0.0, 0.0, 0.0, 0.0, 0.0, 0.0, 0.0, 0.0, 0.0, 0.0, 0.0, 0.0, 0.0, 0.0, 0.0, 0.0, 0.0, 0.0, 0.0, 0.0, 0.0, 0.0, 0.0, 0.0, 0.0, 0.0, 0.0, 0.0, 0.0, 0.0, 0.0, 0.0, 0.0, 0.0, 0.0, 0.0, 0.0, 0.0, 0.0, 0.0, 0.0, 0.0, 0.0, 0.0, 0.0, 0.0, 0.0, 0.0, 0.0, 0.0, 0.0, 0.0, 0.0, 0.0, 0.0, 0.0, 0.0, 0.0, 0.0, 0.0, 0.0, 0.0, 0.0, 0.0, 0.0, 0.0, 0.0, 0.0, 0.0, 0.0, 0.0, 0.0, 0.0, 0.0, 0.0, 0.0, 0.0, 0.0, 0.0, 0.0, 0.0, 0.0, 0.0, 0.0, 0.0, 0.0, 0.0, 0.0, 0.0, 0.0, 0.0, 0.0, 0.0, 0.0, 0.0, 0.0, 0.0, 0.0, 0.0, 0.0, 0.0, 0.0, 0.0, 0.0, 0.0, 0.0, 0.0, 0.0, 0.0, 0.0, 0.0, 0.0, 0.0, 0.0, 0.0, 0.0, 0.0, 0.0, 0.0, 0.0, 0.0, 0.0, 0.0, 0.0, 0.0, 0.0, 0.0, 0.0, 0.0, 0.0, 0.0, 0.0, 0.0, 0.0, 0.0, 0.0, 0.0, 0.0, 0.0, 0.0, 0.0, 0.0, 0.0, 0.0, 0.0, 0.0, 0.0, 0.0, 0.0, 0.0, 0.0, 0.0, 0.0, 0.0, 0.0, 0.0, 0.0, 0.0, 0.0, 0.0, 0.0, 0.0, 0.0, 0.0, 0.0, 0.0, 0.0, 0.0, 0.0, 0.0, 0.0, 0.0, 0.0, 0.0, 0.0, 0.0, 0.0, 0.0, 0.0, 0.0, 0.0, 0.0, 0.0, 0.0, 0.0, 0.0, 0.0, 0.0, 0.0, 0.0, 0.0, 0.0, 0.0, 0.0, 0.0, 0.0, 0.0, 0.0, 0.0, 0.0, 0.0, 0.0, 0.0, 0.0, 0.0, 0.0, 0.0, 0.0, 0.0, 0.0, 0.0, 0.0, 0.0, 0.0, 0.0, 0.0, 0.0, 0.0, 0.0, 0.0, 0.0, 0.0, 0.0, 0.0, 0.0, 0.0, 0.0, 0.0, 0.0, 0.0, 0.0, 0.0, 0.0, 0.0, 0.0, 0.0, 0.0, 0.0, 0.0, 0.0, 0.0, 0.0, 0.0, 0.0, 0.0, 0.0, 0.0, 0.0, 0.0, 0.0, 0.0, 0.0, 0.0, 0.0, 0.0, 0.0, 0.0, 0.0, 0.0, 0.0, 0.0, 0.0, 0.0, 0.0, 0.0, 0.0, 0.0, 0.0, 0.0, 0.0, 0.0, 0.0, 0.0, 0.0, 0.0, 0.0, 0.0, 0.0, 0.0, 0.0, 0.0, 0.0, 0.0, 0.0, 0.0, 0.0, 0.0, 0.0, 0.0, 0.0, 0.0, 0.0, 0.0, 0.0, 0.0, 0.0, 0.0, 0.0, 0.0, 0.0, 0.0, 0.0, 0.0, 0.0, 0.0, 0.0, 0.0, 0.0, 0.0, 0.0, 0.0, 0.0, 0.0, 0.0, 0.0, 0.0, 0.0, 0.0, 0.0, 0.0, 0.0, 0.0, 0.0, 0.0, 0.0, 0.0, 0.0, 0.0, 0.0, 0.0, 0.0, 0.0, 0.0, 0.0, 0.0, 0.0, 0.0, 0.0, 0.0, 0.0, 0.0, 0.0, 0.0, 0.0, 0.0, 0.0, 0.0, 0.0, 0.0, 0.0, 0.0, 0.0, 0.0, 0.0, 0.0, 0.0, 0.0, 0.0, 0.0, 0.0, 0.0, 0.0, 0.0, 0.0, 0.0, 0.0, 0.0, 0.0, 0.0, 0.0, 0.0, 0.0, 0.0, 0.0, 0.0, 0.0, 0.0, 0.0, 0.0, 0.0, 0.0, 0.0, 0.0, 0.0, 0.0, 0.0, 0.0, 0.0, 0.0, 0.0, 0.0, 0.0, 0.0, 0.0, 0.0, 0.0, 0.0, 0.0, 0.0, 0.0, 0.0, 0.0, 0.0, 0.0, 0.0, 0.0, 0.0, 0.0, 0.0, 0.0, 0.0, 0.0, 0.0, 0.0, 0.0, 0.0, 0.0, 0.0, 0.0, 0.0, 0.0, 0.0, 0.0, 0.0, 0.0, 0.0, 0.0, 0.0, 0.0, 0.0, 0.0, 0.0, 0.0, 0.0, 0.0, 0.0, 0.0, 0.0, 0.0, 0.0, 0.0, 0.0, 0.0, 0.0, 0.0, 0.0, 0.0, 0.0, 0.0, 0.0, 0.0, 0.0, 0.0, 0.0, 0.0, 0.0, 0.0, 0.0, 0.0, 0.0, 0.0, 0.0, 0.0, 0.0, 0.0, 0.0, 0.0, 0.0, 0.0, 0.0, 0.0, 0.0, 0.0, 0.0, 0.0, 0.0, 0.0, 0.0, 0.0, 0.0, 0.0, 0.0, 0.0, 0.0, 0.0, 0.0, 0.0, 0.0, 0.0, 0.0, 0.0, 0.0, 0.0, 0.0, 0.0, 0.0, 0.0, 0.0, 0.0, 0.0, 0.0, 0.0, 0.0, 0.0, 0.0, 0.0, 0.0, 0.0, 0.0, 0.0, 0.0, 0.0, 0.0, 0.0, 0.0, 0.0, 0.0, 0.0, 0.0, 0.0, 0.0, 0.0, 0.0, 0.0, 0.0, 0.0, 0.0, 0.0, 0.0, 0.0, 0.0, 0.0, 0.0, 0.0, 0.0, 0.0, 0.0, 0.0, 0.0, 0.0, 0.0, 0.0, 0.0, 0.0, 0.0, 0.0, 0.0, 0.0, 0.0, 0.0, 0.0, 0.0, 0.0, 0.0, 0.0, 0.0, 0.0, 0.0, 0.0, 0.0, 0.0, 0.0, 0.0, 0.0, 0.0, 0.0, 0.0, 0.0, 0.0, 0.0, 0.0, 0.0, 0.0, 0.0, 0.0, 0.0, 0.0, 0.0, 0.0, 0.0, 0.0, 0.0, 0.0, 0.0, 0.0, 0.0, 0.0, 0.0, 0.0, 0.0, 0.0, 0.0, 0.0, 0.0, 0.0, 0.0, 0.0, 0.0, 0.0, 0.0, 0.0, 0.0, 0.0, 0.0, 0.0, 0.0, 0.0, 0.0, 0.0, 0.0, 0.0, 0.0, 0.0, 0.0, 0.0, 0.0, 0.0, 0.0, 0.0, 0.0, 0.0, 0.0, 0.0, 0.0, 0.0, 0.0, 0.0, 0.0, 0.0, 0.0, 0.0, 0.0, 0.0, 0.0, 0.0, 0.0, 0.0, 0.0, 0.0, 0.0, 0.0, 0.0, 0.0, 0.0, 0.0, 0.0, 0.0, 0.0, 0.0, 0.0, 0.0, 0.0, 0.0, 0.0, 0.0, 0.0, 0.0, 0.0, 0.0, 0.0, 0.0, 0.0, 0.0, 0.0, 0.0, 0.0, 0.0, 0.0, 0.0, 0.0, 0.0, 0.0, 0.0, 0.0, 0.0, 0.0, 0.0, 0.0, 0.0, 0.0, 0.0, 0.0, 0.0, 0.0])
me_default.materials.append(mat_default_diffuse)
me_default.use_remesh_preserve_volume = False
me_default.use_remesh_preserve_attributes = False
me_default.use_mirror_vertex_groups = False
me_default.update()

# ---- objects
ob_courtyardmainundergroundcover = bpy.data.objects.new('courtyardMainUndergroundCover', me_default_003)
ob_courtyardmain = bpy.data.objects.new('courtyardMain', me_default)
ob_lamp = bpy.data.objects.new('Lamp', light_lamp)
ob_camera = bpy.data.objects.new('Camera', cam_camera)

# ---- transforms, parenting, visibility, modifiers, constraints
ob_courtyardmainundergroundcover.location = (0.0, 0.0, 0.0)
ob_courtyardmainundergroundcover.rotation_euler = (1.571, -0.0, 0.0)
ob_courtyardmainundergroundcover.scale = (-1.0, 1.0, 1.0)
ob_courtyardmainundergroundcover.lineart.crease_threshold = 0.0
ob_courtyardmain.location = (0.0, 0.0, 0.0)
ob_courtyardmain.rotation_euler = (1.571, -0.0, 0.0)
ob_courtyardmain.scale = (-1.0, 1.0, 1.0)
ob_courtyardmain.lineart.crease_threshold = 0.0
ob_lamp.location = (4.076, 1.005, 5.904)
ob_lamp.rotation_euler = (0.6503, 0.05522, 1.866)
ob_lamp.lock_rotations_4d = False
ob_lamp.empty_display_type = 'ARROWS'
ob_lamp.color = (0.0, 0.0, 0.0, 0.0)
ob_lamp.lineart.crease_threshold = 0.0
ob_camera.location = (7.481, -6.508, 5.344)
ob_camera.rotation_euler = (1.109, 0.01082, 0.8149)
ob_camera.lock_rotations_4d = False
ob_camera.empty_display_type = 'ARROWS'
ob_camera.color = (0.0, 0.0, 0.0, 0.0)
ob_camera.display_type = 'WIRE'
ob_camera.lineart.crease_threshold = 0.0

# ---- collection membership
col_collection_1.objects.link(ob_courtyardmainundergroundcover)
col_collection_1.objects.link(ob_courtyardmain)
col_collection_1.objects.link(ob_lamp)
col_collection_1.objects.link(ob_camera)

# ---- scene / render settings (as saved in the file)
scene.camera = ob_camera
scene.frame_start = 1; scene.frame_end = 250; scene.frame_set(1)
scene.render.engine = 'BLENDER_EEVEE_NEXT'
scene.render.image_settings.compression = 90
scene.render.resolution_percentage = 50
scene.render.dither_intensity = 0.0
scene.cycles.use_denoising = False
scene.cycles.samples = 10
scene.cycles.sampling_pattern = 'TABULATED_SOBOL'
scene.cycles.light_sampling_threshold = 0.0
scene.cycles.use_adaptive_sampling = False
scene.cycles.use_light_tree = False
scene.cycles.blur_glossy = 0.0
scene.cycles.volume_bounces = 1
scene.cycles.pixel_filter_type = 'GAUSSIAN'
scene.cycles.sample_clamp_indirect = 0.0
scene.view_settings.view_transform = 'Standard'
bpy.context.view_layer.update()
